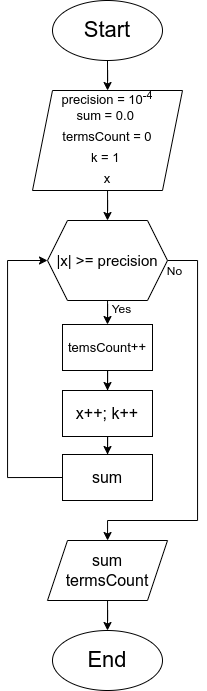

The diagram above was exported from draw.io. Its source (the exported page's mxGraphModel, read from the mxfile embedded in the PNG):
<mxGraphModel dx="1035" dy="700" grid="1" gridSize="10" guides="1" tooltips="1" connect="1" arrows="1" fold="1" page="1" pageScale="1" pageWidth="850" pageHeight="1100" math="0" shadow="0">
  <root>
    <mxCell id="0" />
    <mxCell id="1" parent="0" />
    <mxCell id="vf2Jhj-VmxQPdwBKj3-4-4" value="" style="edgeStyle=orthogonalEdgeStyle;rounded=0;orthogonalLoop=1;jettySize=auto;html=1;" edge="1" parent="1" source="vf2Jhj-VmxQPdwBKj3-4-1" target="vf2Jhj-VmxQPdwBKj3-4-3">
      <mxGeometry relative="1" as="geometry" />
    </mxCell>
    <mxCell id="vf2Jhj-VmxQPdwBKj3-4-1" value="&lt;font style=&quot;font-size: 22px;&quot;&gt;Start&lt;/font&gt;" style="ellipse;whiteSpace=wrap;html=1;" vertex="1" parent="1">
      <mxGeometry x="345" y="50" width="110" height="60" as="geometry" />
    </mxCell>
    <mxCell id="vf2Jhj-VmxQPdwBKj3-4-2" value="&lt;font style=&quot;font-size: 22px;&quot;&gt;End&lt;/font&gt;" style="ellipse;whiteSpace=wrap;html=1;" vertex="1" parent="1">
      <mxGeometry x="345" y="680" width="110" height="60" as="geometry" />
    </mxCell>
    <mxCell id="vf2Jhj-VmxQPdwBKj3-4-154" style="edgeStyle=orthogonalEdgeStyle;rounded=0;orthogonalLoop=1;jettySize=auto;html=1;entryX=0.5;entryY=0;entryDx=0;entryDy=0;" edge="1" parent="1" source="vf2Jhj-VmxQPdwBKj3-4-3" target="vf2Jhj-VmxQPdwBKj3-4-153">
      <mxGeometry relative="1" as="geometry" />
    </mxCell>
    <mxCell id="vf2Jhj-VmxQPdwBKj3-4-3" value="&lt;div style=&quot;font-size: 13px;&quot;&gt;&lt;span style=&quot;background-color: initial;&quot;&gt;precision = 10&lt;/span&gt;&lt;sup style=&quot;background-color: initial;&quot;&gt;-4&lt;/sup&gt;&lt;br&gt;&lt;span style=&quot;vertical-align: super; background-color: initial;&quot;&gt;sum = 0.0&amp;nbsp;&lt;/span&gt;&lt;br&gt;&lt;span style=&quot;vertical-align: super; background-color: initial;&quot;&gt;termsCount = 0&lt;/span&gt;&lt;br&gt;&lt;span style=&quot;vertical-align: super; background-color: initial;&quot;&gt;k = 1&amp;nbsp;&lt;/span&gt;&lt;br&gt;&lt;span style=&quot;vertical-align: super; background-color: initial;&quot;&gt;x&lt;/span&gt;&lt;br&gt;&lt;/div&gt;" style="shape=parallelogram;perimeter=parallelogramPerimeter;whiteSpace=wrap;html=1;fixedSize=1;align=center;" vertex="1" parent="1">
      <mxGeometry x="325" y="140" width="150" height="100" as="geometry" />
    </mxCell>
    <mxCell id="vf2Jhj-VmxQPdwBKj3-4-165" style="edgeStyle=orthogonalEdgeStyle;rounded=0;orthogonalLoop=1;jettySize=auto;html=1;entryX=0.5;entryY=0;entryDx=0;entryDy=0;" edge="1" parent="1" source="vf2Jhj-VmxQPdwBKj3-4-153" target="vf2Jhj-VmxQPdwBKj3-4-183">
      <mxGeometry relative="1" as="geometry">
        <mxPoint x="400" y="374" as="targetPoint" />
        <Array as="points" />
      </mxGeometry>
    </mxCell>
    <mxCell id="vf2Jhj-VmxQPdwBKj3-4-188" style="edgeStyle=orthogonalEdgeStyle;rounded=0;orthogonalLoop=1;jettySize=auto;html=1;" edge="1" parent="1" source="vf2Jhj-VmxQPdwBKj3-4-153" target="vf2Jhj-VmxQPdwBKj3-4-190">
      <mxGeometry relative="1" as="geometry">
        <Array as="points">
          <mxPoint x="490" y="310" />
          <mxPoint x="490" y="570" />
          <mxPoint x="400" y="570" />
          <mxPoint x="400" y="640" />
        </Array>
      </mxGeometry>
    </mxCell>
    <mxCell id="vf2Jhj-VmxQPdwBKj3-4-153" value="&lt;span style=&quot;font-size: 15px;&quot;&gt;|x| &amp;gt;= precision&lt;/span&gt;" style="shape=hexagon;perimeter=hexagonPerimeter2;whiteSpace=wrap;html=1;fixedSize=1;" vertex="1" parent="1">
      <mxGeometry x="340" y="270" width="120" height="80" as="geometry" />
    </mxCell>
    <mxCell id="vf2Jhj-VmxQPdwBKj3-4-167" value="Yes" style="text;html=1;align=center;verticalAlign=middle;resizable=0;points=[];autosize=1;strokeColor=none;fillColor=none;" vertex="1" parent="1">
      <mxGeometry x="394" y="344" width="40" height="30" as="geometry" />
    </mxCell>
    <mxCell id="vf2Jhj-VmxQPdwBKj3-4-169" value="No" style="text;html=1;align=center;verticalAlign=middle;resizable=0;points=[];autosize=1;strokeColor=none;fillColor=none;" vertex="1" parent="1">
      <mxGeometry x="447" y="306" width="40" height="30" as="geometry" />
    </mxCell>
    <mxCell id="vf2Jhj-VmxQPdwBKj3-4-184" style="edgeStyle=orthogonalEdgeStyle;rounded=0;orthogonalLoop=1;jettySize=auto;html=1;entryX=0;entryY=0.5;entryDx=0;entryDy=0;exitX=0;exitY=0.5;exitDx=0;exitDy=0;" edge="1" parent="1" source="vf2Jhj-VmxQPdwBKj3-4-189" target="vf2Jhj-VmxQPdwBKj3-4-153">
      <mxGeometry relative="1" as="geometry">
        <mxPoint x="360" y="527" as="sourcePoint" />
        <Array as="points">
          <mxPoint x="300" y="527" />
          <mxPoint x="300" y="310" />
        </Array>
      </mxGeometry>
    </mxCell>
    <mxCell id="vf2Jhj-VmxQPdwBKj3-4-186" style="edgeStyle=orthogonalEdgeStyle;rounded=0;orthogonalLoop=1;jettySize=auto;html=1;entryX=0.5;entryY=0;entryDx=0;entryDy=0;" edge="1" parent="1" source="vf2Jhj-VmxQPdwBKj3-4-183" target="vf2Jhj-VmxQPdwBKj3-4-185">
      <mxGeometry relative="1" as="geometry" />
    </mxCell>
    <mxCell id="vf2Jhj-VmxQPdwBKj3-4-183" value="&lt;font style=&quot;font-size: 13px;&quot;&gt;temsCount++&lt;/font&gt;" style="whiteSpace=wrap;html=1;" vertex="1" parent="1">
      <mxGeometry x="355" y="374" width="90" height="46" as="geometry" />
    </mxCell>
    <mxCell id="vf2Jhj-VmxQPdwBKj3-4-187" style="edgeStyle=orthogonalEdgeStyle;rounded=0;orthogonalLoop=1;jettySize=auto;html=1;entryX=0.5;entryY=0;entryDx=0;entryDy=0;" edge="1" parent="1" source="vf2Jhj-VmxQPdwBKj3-4-185" target="vf2Jhj-VmxQPdwBKj3-4-189">
      <mxGeometry relative="1" as="geometry">
        <mxPoint x="400" y="507" as="targetPoint" />
      </mxGeometry>
    </mxCell>
    <mxCell id="vf2Jhj-VmxQPdwBKj3-4-185" value="&lt;span style=&quot;font-size: 16px;&quot;&gt;x++; k++&lt;/span&gt;" style="whiteSpace=wrap;html=1;" vertex="1" parent="1">
      <mxGeometry x="355" y="440" width="90" height="46" as="geometry" />
    </mxCell>
    <mxCell id="vf2Jhj-VmxQPdwBKj3-4-189" value="&lt;span style=&quot;font-size: 16px;&quot;&gt;sum&lt;/span&gt;" style="whiteSpace=wrap;html=1;" vertex="1" parent="1">
      <mxGeometry x="355" y="504" width="90" height="46" as="geometry" />
    </mxCell>
    <mxCell id="vf2Jhj-VmxQPdwBKj3-4-191" style="edgeStyle=orthogonalEdgeStyle;rounded=0;orthogonalLoop=1;jettySize=auto;html=1;entryX=0.5;entryY=0;entryDx=0;entryDy=0;" edge="1" parent="1" source="vf2Jhj-VmxQPdwBKj3-4-190" target="vf2Jhj-VmxQPdwBKj3-4-2">
      <mxGeometry relative="1" as="geometry" />
    </mxCell>
    <mxCell id="vf2Jhj-VmxQPdwBKj3-4-190" value="&lt;font style=&quot;font-size: 16px;&quot;&gt;sum&lt;/font&gt;&lt;div style=&quot;font-size: 16px;&quot;&gt;&lt;font style=&quot;font-size: 16px;&quot;&gt;termsCount&lt;/font&gt;&lt;/div&gt;" style="shape=parallelogram;perimeter=parallelogramPerimeter;whiteSpace=wrap;html=1;fixedSize=1;" vertex="1" parent="1">
      <mxGeometry x="340" y="590" width="120" height="60" as="geometry" />
    </mxCell>
  </root>
</mxGraphModel>